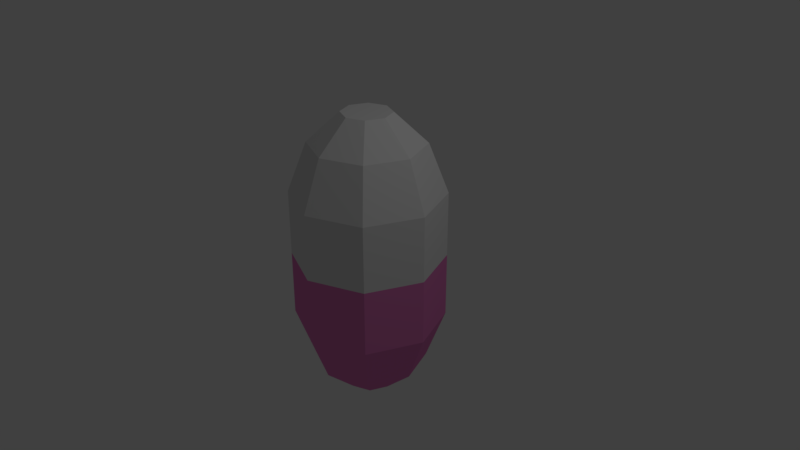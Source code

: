# Source: pill.blend  (saved by Blender 2.79.0; exported with 4.5.12 LTS)
import bpy
from mathutils import Matrix  # noqa: F401  (used for matrix-valued properties, if any)

bpy.ops.wm.read_factory_settings(use_empty=True)
scene = bpy.context.scene
scene.name = 'Scene'

# ---- collections
col_collection_1 = bpy.data.collections.new('Collection 1'); scene.collection.children.link(col_collection_1)

# ---- materials (node trees are filled in below, after node groups)
mat_material_001 = bpy.data.materials.new('Material.001')
mat_material_001.alpha_threshold = 0.0
mat_material_001.use_transparent_shadow = False
mat_material_001.roughness = 0.5
mat_material_002 = bpy.data.materials.new('Material.002')
mat_material_002.alpha_threshold = 0.0
mat_material_002.use_transparent_shadow = False
mat_material_002.diffuse_color = (0.8, 0.2163, 0.5454, 1.0)
mat_material_002.roughness = 0.5

# ---- material node trees

# ---- world
world_world = bpy.data.worlds.new('World'); scene.world = world_world
world_world.color = (0.05088, 0.05088, 0.05088)
world_world.use_sun_shadow = False
world_world.sun_shadow_jitter_overblur = 0.0
world_world.cycles.sampling_method = 'MANUAL'

# ---- cameras
cam_camera = bpy.data.cameras.new('Camera')
cam_camera.clip_end = 100.0
cam_camera.lens = 35.0
cam_camera.sensor_width = 32.0
cam_camera.sensor_height = 18.0
cam_camera.ortho_scale = 7.314
cam_camera.dof.focus_distance = 0.0
cam_camera.dof.aperture_fstop = 128.0

# ---- lights
light_lamp = bpy.data.lights.new('Lamp', 'POINT')
light_lamp.transmission_factor = 0.0
light_lamp.cutoff_distance = 30.0
light_lamp.energy = 100.0
light_lamp.shadow_buffer_clip_start = 1.001
light_lamp.shadow_soft_size = 0.1
light_lamp.shadow_maximum_resolution = 0.006
light_lamp.use_absolute_resolution = True

# ---- meshes
me_cylinder = bpy.data.meshes.new('Cylinder')
me_cylinder.from_pydata([(0.0, 1.0, 4.257e-10), (0.7071, 0.7071, 4.257e-10), (1.0, -4.371e-08, 4.257e-10), (0.7071, -0.7071, 4.257e-10), (-8.742e-08, -1.0, 4.257e-10), (-0.7071, -0.7071, 4.257e-10), (-1.0, 1.192e-08, 4.257e-10), (-0.7071, 0.7071, 4.257e-10), (2.98e-08, 0.3263, -1.92), (0.0, 1.0, -0.8723), (1.024e-08, 0.7481, -1.53), (-1.49e-08, 0.3263, 1.92), (0.0, 1.0, 0.8723), (-5.588e-09, 0.7481, 1.53), (0.2307, 0.2307, -1.92), (0.7071, 0.7071, -0.8723), (0.529, 0.529, -1.53), (0.2307, 0.2307, 1.92), (0.7071, 0.7071, 0.8723), (0.529, 0.529, 1.53), (0.3263, -1.043e-07, -1.92), (1.0, -4.371e-08, -0.8723), (0.7481, -6.426e-08, -1.53), (0.3263, -7.451e-08, 1.92), (1.0, -4.371e-08, 0.8723), (0.7481, -5.495e-08, 1.53), (0.2307, -0.2307, -1.92), (0.7071, -0.7071, -0.8723), (0.529, -0.529, -1.53), (0.2307, -0.2307, 1.92), (0.7071, -0.7071, 0.8723), (0.529, -0.529, 1.53), (-7.451e-08, -0.3263, -1.92), (-8.742e-08, -1.0, -0.8723), (-8.103e-08, -0.7481, -1.53), (-7.451e-08, -0.3263, 1.92), (-8.742e-08, -1.0, 0.8723), (-8.196e-08, -0.7481, 1.53), (-0.2307, -0.2307, -1.92), (-0.7071, -0.7071, -0.8723), (-0.529, -0.529, -1.53), (-0.2307, -0.2307, 1.92), (-0.7071, -0.7071, 0.8723), (-0.529, -0.529, 1.53), (-0.3263, 1.49e-08, -1.92), (-1.0, 1.192e-08, -0.8723), (-0.7481, 1.118e-08, -1.53), (-0.3263, 4.47e-08, 1.92), (-1.0, 1.192e-08, 0.8723), (-0.7481, 2.328e-08, 1.53), (-0.2307, 0.2307, -1.92), (-0.7071, 0.7071, -0.8723), (-0.529, 0.529, -1.53), (-0.2307, 0.2307, 1.92), (-0.7071, 0.7071, 0.8723), (-0.529, 0.529, 1.53)], [], [(7, 54, 12, 0), (21, 2, 3, 27), (27, 3, 4, 33), (33, 4, 5, 39), (39, 5, 6, 45), (45, 6, 7, 51), (0, 12, 18, 1), (15, 1, 2, 21), (51, 7, 0, 9), (17, 11, 53, 47, 41, 35, 29, 23), (6, 48, 54, 7), (5, 42, 48, 6), (4, 36, 42, 5), (3, 30, 36, 4), (2, 24, 30, 3), (1, 18, 24, 2), (8, 14, 20, 26, 32, 38, 44, 50), (9, 15, 16, 10), (10, 16, 14, 8), (18, 12, 13, 19), (19, 13, 11, 17), (15, 21, 22, 16), (16, 22, 20, 14), (24, 18, 19, 25), (25, 19, 17, 23), (21, 27, 28, 22), (22, 28, 26, 20), (30, 24, 25, 31), (31, 25, 23, 29), (27, 33, 34, 28), (28, 34, 32, 26), (36, 30, 31, 37), (37, 31, 29, 35), (33, 39, 40, 34), (34, 40, 38, 32), (42, 36, 37, 43), (43, 37, 35, 41), (39, 45, 46, 40), (40, 46, 44, 38), (48, 42, 43, 49), (49, 43, 41, 47), (45, 51, 52, 46), (46, 52, 50, 44), (54, 48, 49, 55), (55, 49, 47, 53), (51, 9, 10, 52), (52, 10, 8, 50), (12, 54, 55, 13), (13, 55, 53, 11), (9, 0, 1, 15)])
me_cylinder.polygons.foreach_set('material_index', [0, 1, 1, 1, 1, 1, 0, 1, 1, 0, 0, 0, 0, 0, 0, 0, 1, 1, 1, 0, 0, 1, 1, 0, 0, 1, 1, 0, 0, 1, 1, 0, 0, 1, 1, 0, 0, 1, 1, 0, 0, 1, 1, 0, 0, 1, 1, 0, 0, 1])
me_cylinder.materials.append(mat_material_001)
me_cylinder.materials.append(mat_material_002)
me_cylinder.use_remesh_preserve_volume = False
me_cylinder.use_remesh_preserve_attributes = False
me_cylinder.use_mirror_vertex_groups = False
me_cylinder.update()

# ---- objects
ob_cylinder = bpy.data.objects.new('Cylinder', me_cylinder)
ob_lamp = bpy.data.objects.new('Lamp', light_lamp)
ob_camera = bpy.data.objects.new('Camera', cam_camera)

# ---- transforms, parenting, visibility, modifiers, constraints
ob_cylinder.location = (0.0, 0.0, 0.0)
ob_cylinder.lineart.crease_threshold = 0.0
ob_lamp.location = (4.076, 1.005, 5.904)
ob_lamp.rotation_euler = (0.6503, 0.05522, 1.866)
ob_lamp.lock_rotations_4d = False
ob_lamp.empty_display_type = 'ARROWS'
ob_lamp.color = (0.0, 0.0, 0.0, 0.0)
ob_lamp.lineart.crease_threshold = 0.0
ob_camera.location = (7.481, -6.508, 5.344)
ob_camera.rotation_euler = (1.109, 0.0, 0.8149)
ob_camera.lock_rotations_4d = False
ob_camera.empty_display_type = 'ARROWS'
ob_camera.color = (0.0, 0.0, 0.0, 0.0)
ob_camera.display_type = 'WIRE'
ob_camera.lineart.crease_threshold = 0.0

# ---- collection membership
col_collection_1.objects.link(ob_cylinder)
col_collection_1.objects.link(ob_lamp)
col_collection_1.objects.link(ob_camera)

# ---- scene / render settings (as saved in the file)
scene.camera = ob_camera
scene.frame_start = 1; scene.frame_end = 250; scene.frame_set(1)
scene.render.engine = 'BLENDER_EEVEE_NEXT'
scene.render.resolution_percentage = 50
scene.render.dither_intensity = 0.0
scene.cycles.use_denoising = False
scene.cycles.samples = 128
scene.cycles.sampling_pattern = 'TABULATED_SOBOL'
scene.cycles.use_adaptive_sampling = False
scene.cycles.use_light_tree = False
scene.cycles.blur_glossy = 0.0
scene.cycles.sample_clamp_indirect = 0.0
scene.view_settings.view_transform = 'Standard'
bpy.context.view_layer.update()
